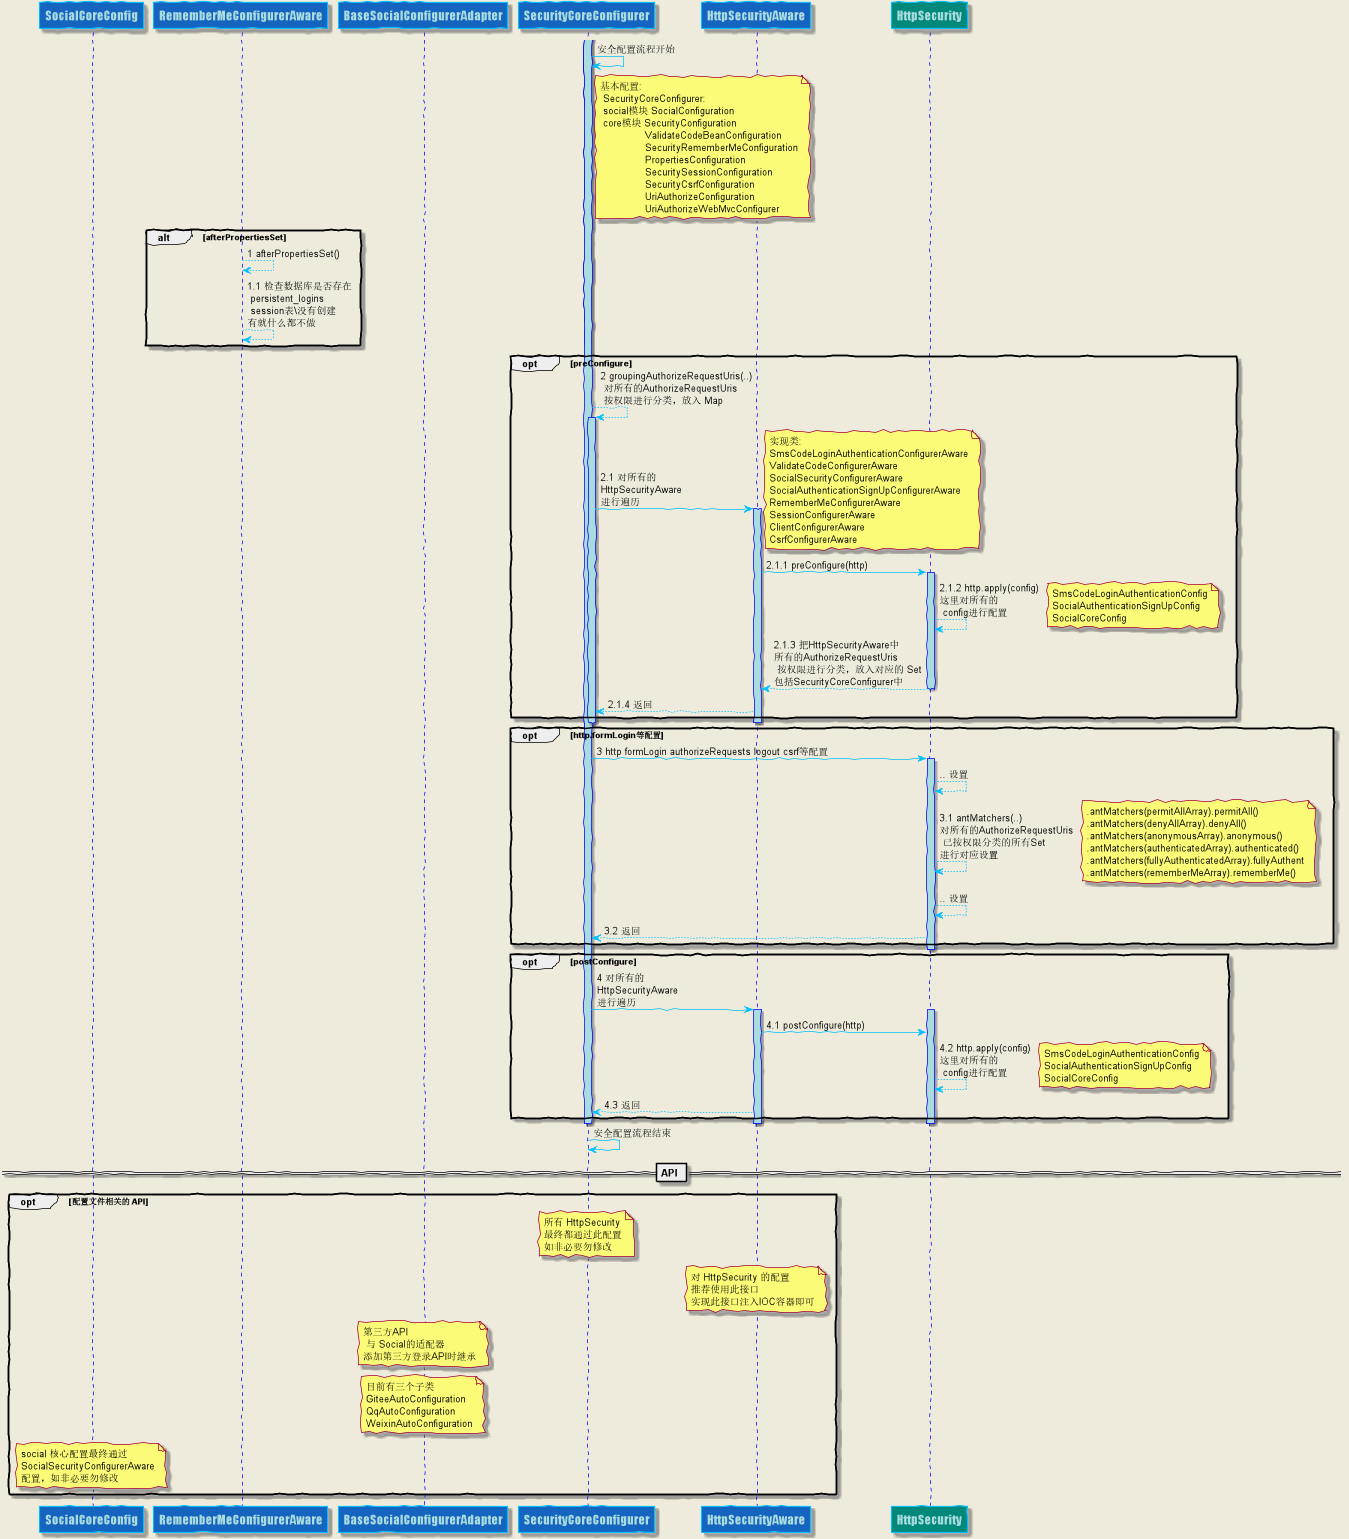

The diagram above was rendered by PlantUML. Its source (embedded in the PNG):
@startuml

skinparam backgroundColor #EEEBDC
skinparam handwritten true
skinparam sequence {
ArrowColor DeepSkyBlue
ActorBorderColor DeepSkyBlue
LifeLineBorderColor blue
LifeLineBackgroundColor #A9DCDF
ParticipantBorderColor DeepSkyBlue
ParticipantBackgroundColor #00897b
ParticipantFontName Impact
ParticipantFontSize 17
ParticipantFontColor #A9DCDF
ActorBackgroundColor aqua
ActorFontColor DeepSkyBlue
ActorFontSize 17
ActorFontName Aapex
}
participant "SocialCoreConfig"  #1565c0
participant "RememberMeConfigurerAware"  #1565c0

participant "BaseSocialConfigurerAdapter"  #1565c0

participant "SecurityCoreConfigurer" #1565c0
SecurityCoreConfigurer -> SecurityCoreConfigurer: 安全配置流程开始
note right SecurityCoreConfigurer: 基本配置:\n SecurityCoreConfigurer: \n social模块 SocialConfiguration\n core模块 SecurityConfiguration\n               ValidateCodeBeanConfiguration\n               SecurityRememberMeConfiguration\n               PropertiesConfiguration\n\                SecuritySessionConfiguration\n               SecurityCsrfConfiguration\n\                UriAuthorizeConfiguration\n               UriAuthorizeWebMvcConfigurer
alt afterPropertiesSet
RememberMeConfigurerAware --> RememberMeConfigurerAware: 1 afterPropertiesSet()
RememberMeConfigurerAware --> RememberMeConfigurerAware: 1.1 检查数据库是否存在\n persistent_logins\n session表\没有创建\n有就什么都不做
end
activate SecurityCoreConfigurer
opt preConfigure
SecurityCoreConfigurer --> SecurityCoreConfigurer: 2 groupingAuthorizeRequestUris(..)\n 对所有的AuthorizeRequestUris\n 按权限进行分类，放入 Map
activate SecurityCoreConfigurer
participant "HttpSecurityAware" #1565c0
SecurityCoreConfigurer -> HttpSecurityAware: 2.1 对所有的\nHttpSecurityAware\n进行遍历
activate HttpSecurityAware
note right : 实现类:\nSmsCodeLoginAuthenticationConfigurerAware\nValidateCodeConfigurerAware\nSocialSecurityConfigurerAware\nSocialAuthenticationSignUpConfigurerAware\nRememberMeConfigurerAware\nSessionConfigurerAware\nClientConfigurerAware\nCsrfConfigurerAware
HttpSecurityAware -> HttpSecurity: 2.1.1 preConfigure(http)
activate HttpSecurity
HttpSecurity --> HttpSecurity: 2.1.2 http.apply(config)\n这里对所有的\n config进行配置
note right : SmsCodeLoginAuthenticationConfig\nSocialAuthenticationSignUpConfig\nSocialCoreConfig
HttpSecurity --> HttpSecurityAware: 2.1.3 把HttpSecurityAware中\n所有的AuthorizeRequestUris\n 按权限进行分类，放入对应的 Set\n包括SecurityCoreConfigurer中
deactivate HttpSecurity
HttpSecurityAware --> SecurityCoreConfigurer: 2.1.4 返回
end
deactivate HttpSecurityAware
deactivate SecurityCoreConfigurer
opt http.formLogin等配置
SecurityCoreConfigurer -> HttpSecurity: 3 http formLogin authorizeRequests logout csrf等配置
activate HttpSecurity
HttpSecurity --> HttpSecurity: .. 设置
HttpSecurity --> HttpSecurity: 3.1 antMatchers(..)\n对所有的AuthorizeRequestUris\n 已按权限分类的所有Set\n进行对应设置
note right : .antMatchers(permitAllArray).permitAll()\n.antMatchers(denyAllArray).denyAll()\n.antMatchers(anonymousArray).anonymous()\n.antMatchers(authenticatedArray).authenticated()\n.antMatchers(fullyAuthenticatedArray).fullyAuthent\n.antMatchers(rememberMeArray).rememberMe()
HttpSecurity --> HttpSecurity: .. 设置
HttpSecurity --> SecurityCoreConfigurer: 3.2 返回
end
deactivate HttpSecurity
activate SecurityCoreConfigurer
opt postConfigure
SecurityCoreConfigurer -> HttpSecurityAware: 4 对所有的\nHttpSecurityAware\n进行遍历
activate HttpSecurityAware
activate HttpSecurity
HttpSecurityAware -> HttpSecurity: 4.1 postConfigure(http)
HttpSecurity --> HttpSecurity: 4.2 http.apply(config)\n这里对所有的\n config进行配置
note right : SmsCodeLoginAuthenticationConfig\nSocialAuthenticationSignUpConfig\nSocialCoreConfig

HttpSecurityAware --> SecurityCoreConfigurer: 4.3 返回
end
deactivate HttpSecurity
deactivate HttpSecurityAware
deactivate SecurityCoreConfigurer

deactivate SecurityCoreConfigurer

SecurityCoreConfigurer -> SecurityCoreConfigurer: 安全配置流程结束

== API ==
opt 配置文件相关的 API
note over SecurityCoreConfigurer: 所有 HttpSecurity\n最终都通过此配置\n如非必要勿修改
note over HttpSecurityAware: 对 HttpSecurity 的配置\n推荐使用此接口\n实现此接口注入IOC容器即可

note over BaseSocialConfigurerAdapter: 第三方API\n 与 Social的适配器\n添加第三方登录API时继承
note over BaseSocialConfigurerAdapter: 目前有三个子类\nGiteeAutoConfiguration\nQqAutoConfiguration\nWeixinAutoConfiguration
note over SocialCoreConfig: social 核心配置最终通过\nSocialSecurityConfigurerAware\n配置，如非必要勿修改

end

@enduml